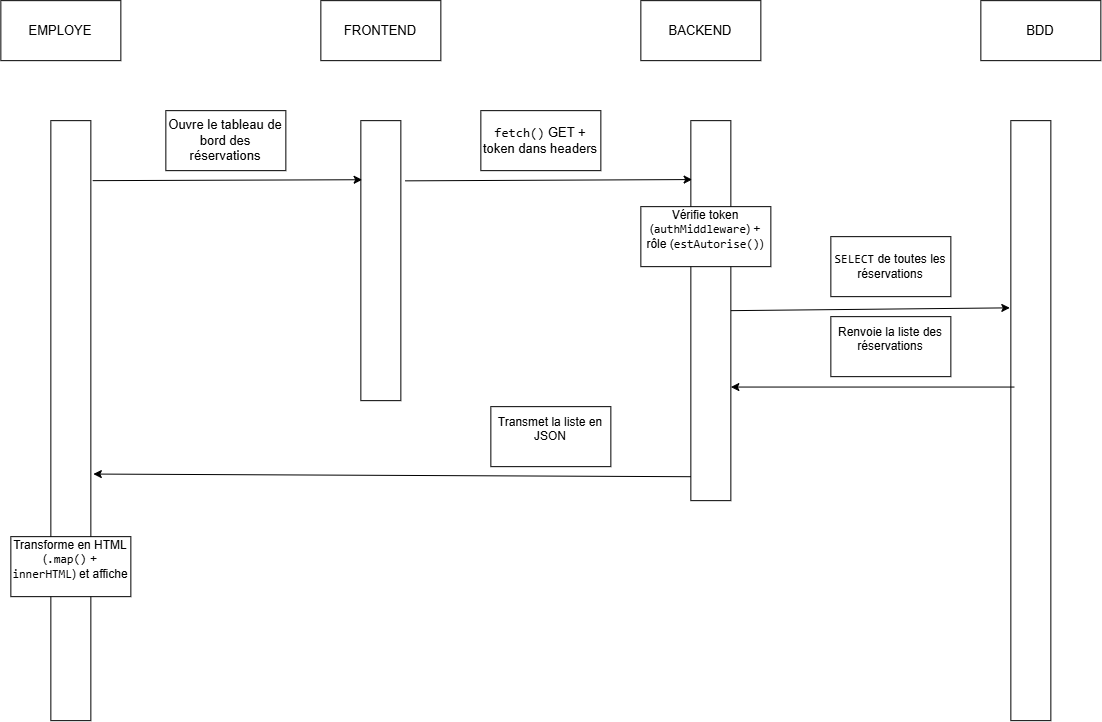

The diagram above was exported from draw.io. Its source (the exported page's mxGraphModel, read from the mxfile embedded in the PNG):
<mxGraphModel dx="1315" dy="756" grid="0" gridSize="10" guides="1" tooltips="1" connect="1" arrows="1" fold="1" page="1" pageScale="1" pageWidth="827" pageHeight="1169" math="0" shadow="0">
  <root>
    <mxCell id="0" />
    <mxCell id="1" parent="0" />
    <mxCell id="0rCIdaldxNFBOEF0sdOd-1" parent="1" style="rounded=0;whiteSpace=wrap;html=1;fontFamily=Helvetica;fontSize=13;" value="EMPLOYE" vertex="1">
      <mxGeometry height="60" width="120" x="40" y="40" as="geometry" />
    </mxCell>
    <mxCell id="0rCIdaldxNFBOEF0sdOd-2" parent="1" style="rounded=0;whiteSpace=wrap;html=1;fontFamily=Helvetica;fontSize=13;" value="BDD" vertex="1">
      <mxGeometry height="60" width="120" x="1020" y="40" as="geometry" />
    </mxCell>
    <mxCell id="0rCIdaldxNFBOEF0sdOd-3" parent="1" style="rounded=0;whiteSpace=wrap;html=1;fontFamily=Helvetica;fontSize=13;" value="BACKEND" vertex="1">
      <mxGeometry height="60" width="120" x="680" y="40" as="geometry" />
    </mxCell>
    <mxCell id="0rCIdaldxNFBOEF0sdOd-4" parent="1" style="rounded=0;whiteSpace=wrap;html=1;fontFamily=Helvetica;fontSize=13;" value="FRONTEND" vertex="1">
      <mxGeometry height="60" width="120" x="360" y="40" as="geometry" />
    </mxCell>
    <mxCell id="0rCIdaldxNFBOEF0sdOd-5" parent="1" style="rounded=0;whiteSpace=wrap;html=1;rotation=90;fontFamily=Helvetica;fontSize=13;" value="" vertex="1">
      <mxGeometry height="40" width="280" x="280" y="280" as="geometry" />
    </mxCell>
    <mxCell id="0rCIdaldxNFBOEF0sdOd-6" parent="1" style="rounded=0;whiteSpace=wrap;html=1;rotation=90;fontFamily=Helvetica;fontSize=13;" value="" vertex="1">
      <mxGeometry height="40" width="600" x="-190" y="440" as="geometry" />
    </mxCell>
    <mxCell id="0rCIdaldxNFBOEF0sdOd-7" parent="1" style="rounded=0;whiteSpace=wrap;html=1;rotation=90;fontFamily=Helvetica;fontSize=13;" value="" vertex="1">
      <mxGeometry height="40" width="380" x="560" y="330" as="geometry" />
    </mxCell>
    <mxCell id="0rCIdaldxNFBOEF0sdOd-8" parent="1" style="rounded=0;whiteSpace=wrap;html=1;rotation=90;fontFamily=Helvetica;fontSize=13;" value="" vertex="1">
      <mxGeometry height="40" width="600" x="770" y="440" as="geometry" />
    </mxCell>
    <mxCell id="0rCIdaldxNFBOEF0sdOd-9" edge="1" parent="1" source="0rCIdaldxNFBOEF0sdOd-6" style="endArrow=classic;html=1;rounded=0;exitX=0.1;exitY=-0.047;exitDx=0;exitDy=0;exitPerimeter=0;entryX=0.211;entryY=0.968;entryDx=0;entryDy=0;entryPerimeter=0;fontFamily=Helvetica;fontSize=13;" target="0rCIdaldxNFBOEF0sdOd-5" value="">
      <mxGeometry height="50" relative="1" width="50" as="geometry">
        <mxPoint x="350" y="480" as="sourcePoint" />
        <mxPoint x="400" y="430" as="targetPoint" />
      </mxGeometry>
    </mxCell>
    <mxCell id="0rCIdaldxNFBOEF0sdOd-10" parent="1" style="rounded=0;whiteSpace=wrap;html=1;fontFamily=Helvetica;fontSize=13;" value="Ouvre le tableau de bord des réservations" vertex="1">
      <mxGeometry height="60" width="120" x="205" y="150" as="geometry" />
    </mxCell>
    <mxCell id="0rCIdaldxNFBOEF0sdOd-11" edge="1" parent="1" source="0rCIdaldxNFBOEF0sdOd-5" style="endArrow=classic;html=1;rounded=0;exitX=0.215;exitY=-0.106;exitDx=0;exitDy=0;exitPerimeter=0;entryX=0.155;entryY=0.968;entryDx=0;entryDy=0;entryPerimeter=0;" target="0rCIdaldxNFBOEF0sdOd-7" value="">
      <mxGeometry height="50" relative="1" width="50" as="geometry">
        <mxPoint x="430" y="416" as="sourcePoint" />
        <mxPoint x="480" y="366" as="targetPoint" />
      </mxGeometry>
    </mxCell>
    <mxCell id="0rCIdaldxNFBOEF0sdOd-12" parent="1" style="rounded=0;whiteSpace=wrap;html=1;fontFamily=Helvetica;fontSize=13;" value="&lt;code class=&quot;bg-text-200/5 border border-0.5 border-border-300 text-danger-000 whitespace-pre-wrap rounded-[0.4rem] px-1 py-px text-[0.9rem]&quot;&gt;fetch()&lt;/code&gt; GET + token dans headers" vertex="1">
      <mxGeometry height="60" width="120" x="520" y="150" as="geometry" />
    </mxCell>
    <mxCell id="0rCIdaldxNFBOEF0sdOd-13" parent="1" style="rounded=0;whiteSpace=wrap;html=1;" value="&#10;Vérifie token (&lt;code class=&quot;bg-text-200/5 border border-0.5 border-border-300 text-danger-000 whitespace-pre-wrap rounded-[0.4rem] px-1 py-px text-[0.9rem]&quot;&gt;authMiddleware&lt;/code&gt;) + rôle (&lt;code class=&quot;bg-text-200/5 border border-0.5 border-border-300 text-danger-000 whitespace-pre-wrap rounded-[0.4rem] px-1 py-px text-[0.9rem]&quot;&gt;estAutorise()&lt;/code&gt;)&#10;&#10;" vertex="1">
      <mxGeometry height="60" width="130" x="680" y="246" as="geometry" />
    </mxCell>
    <mxCell id="0rCIdaldxNFBOEF0sdOd-14" edge="1" parent="1" source="0rCIdaldxNFBOEF0sdOd-7" style="endArrow=classic;html=1;rounded=0;exitX=0.5;exitY=0;exitDx=0;exitDy=0;entryX=0.312;entryY=1.026;entryDx=0;entryDy=0;entryPerimeter=0;" target="0rCIdaldxNFBOEF0sdOd-8" value="">
      <mxGeometry height="50" relative="1" width="50" as="geometry">
        <mxPoint x="430" y="416" as="sourcePoint" />
        <mxPoint x="480" y="366" as="targetPoint" />
      </mxGeometry>
    </mxCell>
    <mxCell id="0rCIdaldxNFBOEF0sdOd-15" parent="1" style="rounded=0;whiteSpace=wrap;html=1;" value="&lt;br&gt;&lt;code class=&quot;bg-text-200/5 border border-0.5 border-border-300 text-danger-000 whitespace-pre-wrap rounded-[0.4rem] px-1 py-px text-[0.9rem]&quot;&gt;SELECT&lt;/code&gt; de toutes les réservations&lt;div&gt;&lt;br&gt;&lt;/div&gt;" vertex="1">
      <mxGeometry height="60" width="120" x="870" y="276" as="geometry" />
    </mxCell>
    <mxCell id="0rCIdaldxNFBOEF0sdOd-16" edge="1" parent="1" source="0rCIdaldxNFBOEF0sdOd-8" style="endArrow=classic;html=1;rounded=0;exitX=0.444;exitY=0.909;exitDx=0;exitDy=0;exitPerimeter=0;" value="">
      <mxGeometry height="50" relative="1" width="50" as="geometry">
        <mxPoint x="430" y="416" as="sourcePoint" />
        <mxPoint x="770" y="426.4" as="targetPoint" />
      </mxGeometry>
    </mxCell>
    <mxCell id="0rCIdaldxNFBOEF0sdOd-17" parent="1" style="rounded=0;whiteSpace=wrap;html=1;" value="&#10;Renvoie la liste des réservations&#10;&#10;" vertex="1">
      <mxGeometry height="60" width="120" x="870" y="356" as="geometry" />
    </mxCell>
    <mxCell id="0rCIdaldxNFBOEF0sdOd-18" parent="1" style="rounded=0;whiteSpace=wrap;html=1;" value="&#10;Transmet la liste en JSON&#10;&#10;" vertex="1">
      <mxGeometry height="60" width="120" x="530" y="446" as="geometry" />
    </mxCell>
    <mxCell id="0rCIdaldxNFBOEF0sdOd-19" edge="1" parent="1" source="0rCIdaldxNFBOEF0sdOd-7" style="endArrow=classic;html=1;rounded=0;exitX=0.937;exitY=1;exitDx=0;exitDy=0;exitPerimeter=0;entryX=0.589;entryY=-0.062;entryDx=0;entryDy=0;entryPerimeter=0;" target="0rCIdaldxNFBOEF0sdOd-6" value="">
      <mxGeometry height="50" relative="1" width="50" as="geometry">
        <mxPoint x="430" y="416" as="sourcePoint" />
        <mxPoint x="480" y="366" as="targetPoint" />
      </mxGeometry>
    </mxCell>
    <mxCell id="0rCIdaldxNFBOEF0sdOd-20" parent="1" style="rounded=0;whiteSpace=wrap;html=1;" value="&#10;Transforme en HTML (&lt;code class=&quot;bg-text-200/5 border border-0.5 border-border-300 text-danger-000 whitespace-pre-wrap rounded-[0.4rem] px-1 py-px text-[0.9rem]&quot;&gt;.map()&lt;/code&gt; + &lt;code class=&quot;bg-text-200/5 border border-0.5 border-border-300 text-danger-000 whitespace-pre-wrap rounded-[0.4rem] px-1 py-px text-[0.9rem]&quot;&gt;innerHTML&lt;/code&gt;) et affiche&#10;&#10;" vertex="1">
      <mxGeometry height="60" width="120" x="50" y="576" as="geometry" />
    </mxCell>
  </root>
</mxGraphModel>